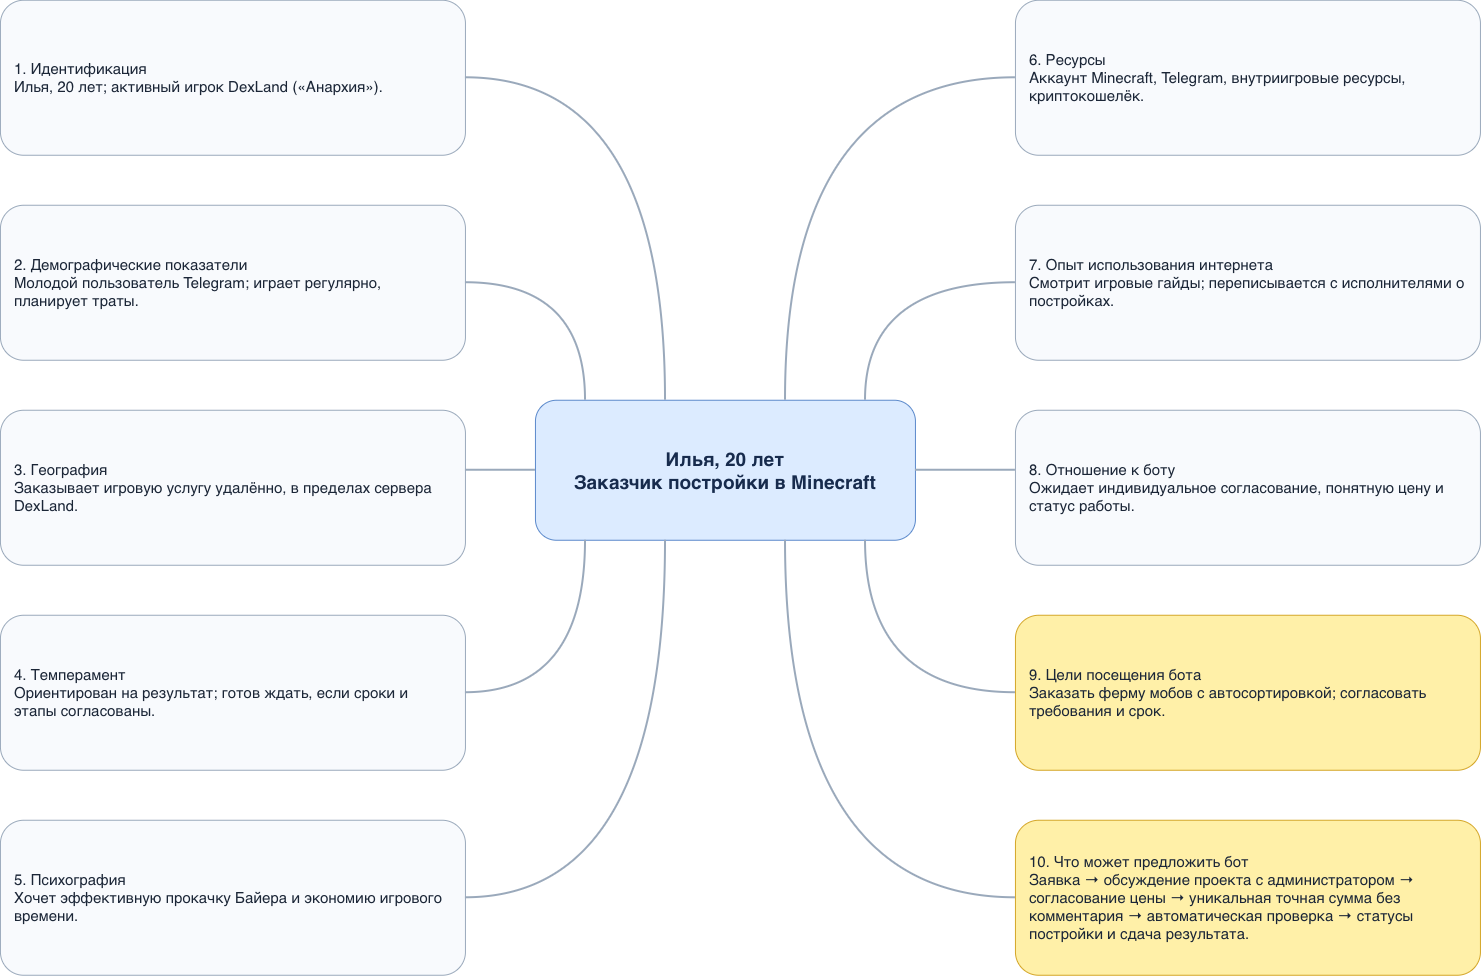

The diagram above was exported from draw.io. Its source (the exported page's mxGraphModel, read from the mxfile embedded in the PNG):
<mxGraphModel dx="1775" dy="867" grid="1" gridSize="10" guides="1" tooltips="1" connect="1" arrows="1" fold="1" page="1" pageScale="1" pageWidth="1600" pageHeight="1150" math="0" shadow="0">
  <root>
    <mxCell id="0" />
    <mxCell id="1" parent="0" />
    <mxCell id="center" parent="1" style="rounded=1;whiteSpace=wrap;html=1;fillColor=#DCEBFF;strokeColor=#5B89CB;fontColor=#172B4D;fontSize=19;fontStyle=1;align=center;verticalAlign=middle;spacing=12;" value="Илья, 20 лет&lt;br&gt;Заказчик постройки в Minecraft" vertex="1">
      <mxGeometry height="140" width="380" x="590" y="455" as="geometry" />
    </mxCell>
    <mxCell id="b1" parent="1" style="rounded=1;whiteSpace=wrap;html=1;fillColor=#F8FAFD;strokeColor=#9AA9BB;fontColor=#1B2637;fontSize=15;align=left;verticalAlign=middle;spacing=14;" value="1. Идентификация&lt;br&gt;Илья, 20 лет; активный игрок DexLand («Анархия»)." vertex="1">
      <mxGeometry height="155" width="465" x="55" y="55" as="geometry" />
    </mxCell>
    <mxCell id="e1" edge="1" parent="1" source="center" style="edgeStyle=orthogonalEdgeStyle;rounded=0;orthogonalLoop=1;jettySize=auto;html=1;endArrow=none;strokeColor=#9AA9BB;strokeWidth=2;curved=1;" target="b1">
      <mxGeometry relative="1" as="geometry">
        <Array as="points">
          <mxPoint x="720.06" y="132.53" />
        </Array>
      </mxGeometry>
    </mxCell>
    <mxCell id="b2" parent="1" style="rounded=1;whiteSpace=wrap;html=1;fillColor=#F8FAFD;strokeColor=#9AA9BB;fontColor=#1B2637;fontSize=15;align=left;verticalAlign=middle;spacing=14;" value="2. Демографические показатели&lt;br&gt;Молодой пользователь Telegram; играет регулярно, планирует траты." vertex="1">
      <mxGeometry height="155" width="465" x="55" y="260" as="geometry" />
    </mxCell>
    <mxCell id="e2" edge="1" parent="1" source="center" style="edgeStyle=orthogonalEdgeStyle;rounded=0;orthogonalLoop=1;jettySize=auto;html=1;endArrow=none;strokeColor=#9AA9BB;strokeWidth=2;curved=1;" target="b2">
      <mxGeometry relative="1" as="geometry">
        <Array as="points">
          <mxPoint x="640.06" y="337.47" />
        </Array>
      </mxGeometry>
    </mxCell>
    <mxCell id="b3" parent="1" style="rounded=1;whiteSpace=wrap;html=1;fillColor=#F8FAFD;strokeColor=#9AA9BB;fontColor=#1B2637;fontSize=15;align=left;verticalAlign=middle;spacing=14;" value="3. География&lt;br&gt;Заказывает игровую услугу удалённо, в пределах сервера DexLand." vertex="1">
      <mxGeometry height="155" width="465" x="55" y="465" as="geometry" />
    </mxCell>
    <mxCell id="e3" edge="1" parent="1" source="center" style="edgeStyle=orthogonalEdgeStyle;rounded=1;orthogonalLoop=1;jettySize=auto;html=1;endArrow=none;strokeColor=#9AA9BB;strokeWidth=2;" target="b3">
      <mxGeometry relative="1" as="geometry">
        <Array as="points">
          <mxPoint x="540" y="525" />
          <mxPoint x="540" y="525" />
        </Array>
      </mxGeometry>
    </mxCell>
    <mxCell id="b4" parent="1" style="rounded=1;whiteSpace=wrap;html=1;fillColor=#F8FAFD;strokeColor=#9AA9BB;fontColor=#1B2637;fontSize=15;align=left;verticalAlign=middle;spacing=14;" value="4. Темперамент&lt;br&gt;Ориентирован на результат; готов ждать, если сроки и этапы согласованы." vertex="1">
      <mxGeometry height="155" width="465" x="55" y="670" as="geometry" />
    </mxCell>
    <mxCell id="e4" edge="1" parent="1" source="center" style="edgeStyle=orthogonalEdgeStyle;rounded=0;orthogonalLoop=1;jettySize=auto;html=1;endArrow=none;strokeColor=#9AA9BB;strokeWidth=2;curved=1;" target="b4">
      <mxGeometry relative="1" as="geometry">
        <Array as="points">
          <mxPoint x="640.06" y="747.47" />
        </Array>
      </mxGeometry>
    </mxCell>
    <mxCell id="b5" parent="1" style="rounded=1;whiteSpace=wrap;html=1;fillColor=#F8FAFD;strokeColor=#9AA9BB;fontColor=#1B2637;fontSize=15;align=left;verticalAlign=middle;spacing=14;" value="5. Психография&lt;br&gt;Хочет эффективную прокачку Байера и экономию игрового времени." vertex="1">
      <mxGeometry height="155" width="465" x="55" y="875" as="geometry" />
    </mxCell>
    <mxCell id="e5" edge="1" parent="1" source="center" style="edgeStyle=orthogonalEdgeStyle;rounded=0;orthogonalLoop=1;jettySize=auto;html=1;endArrow=none;strokeColor=#9AA9BB;strokeWidth=2;curved=1;" target="b5">
      <mxGeometry relative="1" as="geometry">
        <Array as="points">
          <mxPoint x="720.06" y="952.53" />
        </Array>
      </mxGeometry>
    </mxCell>
    <mxCell id="b6" parent="1" style="rounded=1;whiteSpace=wrap;html=1;fillColor=#F8FAFD;strokeColor=#9AA9BB;fontColor=#1B2637;fontSize=15;align=left;verticalAlign=middle;spacing=14;" value="6. Ресурсы&lt;br&gt;Аккаунт Minecraft, Telegram, внутриигровые ресурсы, криптокошелёк." vertex="1">
      <mxGeometry height="155" width="465" x="1070" y="55" as="geometry" />
    </mxCell>
    <mxCell id="e6" edge="1" parent="1" source="center" style="edgeStyle=orthogonalEdgeStyle;rounded=0;orthogonalLoop=1;jettySize=auto;html=1;endArrow=none;strokeColor=#9AA9BB;strokeWidth=2;curved=1;" target="b6">
      <mxGeometry relative="1" as="geometry">
        <Array as="points">
          <mxPoint x="840.03" y="132.48" />
        </Array>
      </mxGeometry>
    </mxCell>
    <mxCell id="b7" parent="1" style="rounded=1;whiteSpace=wrap;html=1;fillColor=#F8FAFD;strokeColor=#9AA9BB;fontColor=#1B2637;fontSize=15;align=left;verticalAlign=middle;spacing=14;" value="7. Опыт использования интернета&lt;br&gt;Смотрит игровые гайды; переписывается с исполнителями о постройках." vertex="1">
      <mxGeometry height="155" width="465" x="1070" y="260" as="geometry" />
    </mxCell>
    <mxCell id="e7" edge="1" parent="1" source="center" style="edgeStyle=orthogonalEdgeStyle;rounded=0;orthogonalLoop=1;jettySize=auto;html=1;endArrow=none;strokeColor=#9AA9BB;strokeWidth=2;curved=1;" target="b7">
      <mxGeometry relative="1" as="geometry">
        <Array as="points">
          <mxPoint x="920.03" y="337.52" />
        </Array>
      </mxGeometry>
    </mxCell>
    <mxCell id="b8" parent="1" style="rounded=1;whiteSpace=wrap;html=1;fillColor=#F8FAFD;strokeColor=#9AA9BB;fontColor=#1B2637;fontSize=15;align=left;verticalAlign=middle;spacing=14;" value="8. Отношение к боту&lt;br&gt;Ожидает индивидуальное согласование, понятную цену и статус работы." vertex="1">
      <mxGeometry height="155" width="465" x="1070" y="465" as="geometry" />
    </mxCell>
    <mxCell id="e8" edge="1" parent="1" source="center" style="edgeStyle=orthogonalEdgeStyle;rounded=1;orthogonalLoop=1;jettySize=auto;html=1;endArrow=none;strokeColor=#9AA9BB;strokeWidth=2;" target="b8">
      <mxGeometry relative="1" as="geometry">
        <Array as="points">
          <mxPoint x="1050" y="525.03" />
          <mxPoint x="1050" y="525.03" />
        </Array>
      </mxGeometry>
    </mxCell>
    <mxCell id="b9" parent="1" style="rounded=1;whiteSpace=wrap;html=1;fillColor=#FFF0A8;strokeColor=#D4A627;fontColor=#1B2637;fontSize=15;align=left;verticalAlign=middle;spacing=14;" value="9. Цели посещения бота&lt;br&gt;Заказать ферму мобов с автосортировкой; согласовать требования и срок." vertex="1">
      <mxGeometry height="155" width="465" x="1070" y="670" as="geometry" />
    </mxCell>
    <mxCell id="e9" edge="1" parent="1" source="center" style="edgeStyle=orthogonalEdgeStyle;rounded=0;orthogonalLoop=1;jettySize=auto;html=1;endArrow=none;strokeColor=#9AA9BB;strokeWidth=2;curved=1;" target="b9">
      <mxGeometry relative="1" as="geometry">
        <Array as="points">
          <mxPoint x="920.03" y="747.52" />
        </Array>
      </mxGeometry>
    </mxCell>
    <mxCell id="b10" parent="1" style="rounded=1;whiteSpace=wrap;html=1;fillColor=#FFF0A8;strokeColor=#D4A627;fontColor=#1B2637;fontSize=15;align=left;verticalAlign=middle;spacing=14;" value="10. Что может предложить бот&lt;br&gt;Заявка → обсуждение проекта с администратором → согласование цены → уникальная точная сумма без комментария → автоматическая проверка → статусы постройки и сдача результата." vertex="1">
      <mxGeometry height="155" width="465" x="1070" y="875" as="geometry" />
    </mxCell>
    <mxCell id="e10" edge="1" parent="1" source="center" style="edgeStyle=orthogonalEdgeStyle;rounded=0;orthogonalLoop=1;jettySize=auto;html=1;endArrow=none;strokeColor=#9AA9BB;strokeWidth=2;curved=1;" target="b10">
      <mxGeometry relative="1" as="geometry">
        <Array as="points">
          <mxPoint x="840.03" y="952.48" />
        </Array>
      </mxGeometry>
    </mxCell>
  </root>
</mxGraphModel>